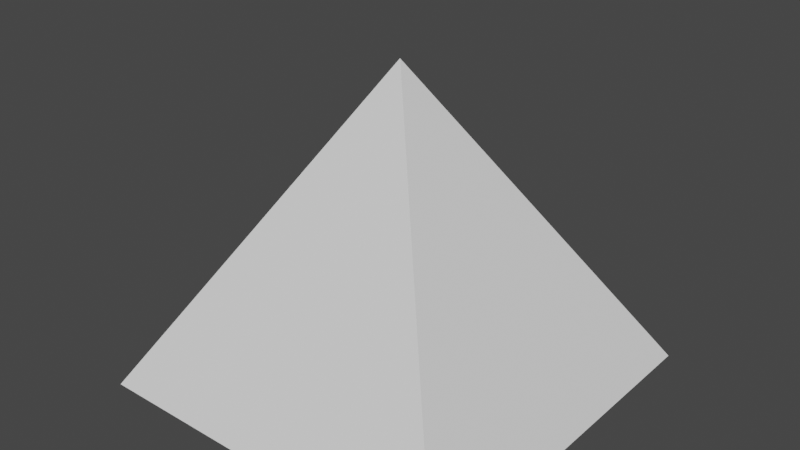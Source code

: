 # Source: limas_segi4.blend  (saved by Blender 2.92.15; exported with 4.5.12 LTS)
import bpy
from mathutils import Matrix  # noqa: F401  (used for matrix-valued properties, if any)

bpy.ops.wm.read_factory_settings(use_empty=True)
scene = bpy.context.scene
scene.name = 'Scene'

# ---- collections
col_collection = bpy.data.collections.new('Collection'); scene.collection.children.link(col_collection)

# ---- world
world_world = bpy.data.worlds.new('World'); scene.world = world_world
world_world.use_nodes = True; world_world.node_tree.nodes.clear()
_N = world_world.node_tree.nodes; _L = world_world.node_tree.links
n0 = _N.new('ShaderNodeOutputWorld'); n0.name = 'World Output'; n0.location = (300, 300)
n1 = _N.new('ShaderNodeBackground'); n1.name = 'Background'; n1.location = (10, 300)
n1.inputs[0].default_value = (0.05088, 0.05088, 0.05088, 1.0)
_L.new(n1.outputs[0], n0.inputs[0])
n0.is_active_output = True
world_world.color = (0.05088, 0.05088, 0.05088)
world_world.use_sun_shadow = False
world_world.sun_shadow_jitter_overblur = 0.0

# ---- meshes
me_cube = bpy.data.meshes.new('Cube')
me_cube.from_pydata([], [], [])
_uv = me_cube.uv_layers.new(name='UVMap')
_uv.uv.foreach_set('vector', [])
me_cube.use_remesh_fix_poles = True
me_cube.use_remesh_preserve_attributes = False
me_cube.use_mirror_vertex_groups = False
me_cube.update()
me_cube_001 = bpy.data.meshes.new('Cube.001')
me_cube_001.from_pydata([(-1.0, -1.0, 0.0), (-1.0, 1.0, 0.0), (1.0, -1.0, 0.0), (1.0, 1.0, 0.0)], [], [(1, 3, 2, 0)])
_uv = me_cube_001.uv_layers.new(name='UVMap')
_uv.uv.foreach_set('vector', [0.125, 0.5, 0.375, 0.5, 0.375, 0.75, 0.125, 0.75])
me_cube_001.use_remesh_fix_poles = True
me_cube_001.use_remesh_preserve_attributes = False
me_cube_001.use_mirror_vertex_groups = False
me_cube_001.update()
me_cube_002 = bpy.data.meshes.new('Cube.002')
me_cube_002.from_pydata([(0.0, -1.0, 0.0), (0.0, 0.0, 1.0), (0.0, 1.0, 0.0)], [], [(2, 1, 0)])
_uv = me_cube_002.uv_layers.new(name='UVMap')
_uv.uv.foreach_set('vector', [0.375, 0.5, 0.625, 0.75, 0.375, 0.75])
me_cube_002.use_remesh_fix_poles = True
me_cube_002.use_remesh_preserve_attributes = False
me_cube_002.use_mirror_vertex_groups = False
me_cube_002.update()
me_cube_003 = bpy.data.meshes.new('Cube.003')
me_cube_003.from_pydata([(-1.0, 0.0, 0.0), (0.0, 0.0, 1.0), (1.0, 0.0, 0.0)], [], [(0, 1, 2)])
_uv = me_cube_003.uv_layers.new(name='UVMap')
_uv.uv.foreach_set('vector', [0.375, 0.25, 0.625, 0.5, 0.375, 0.5])
me_cube_003.use_remesh_fix_poles = True
me_cube_003.use_remesh_preserve_attributes = False
me_cube_003.use_mirror_vertex_groups = False
me_cube_003.update()
me_cube_004 = bpy.data.meshes.new('Cube.004')
me_cube_004.from_pydata([(-1.0, 0.0, 0.0), (0.0, 0.0, 1.0), (1.0, 0.0, 0.0)], [], [(2, 1, 0)])
_uv = me_cube_004.uv_layers.new(name='UVMap')
_uv.uv.foreach_set('vector', [0.375, 0.75, 0.625, 1.0, 0.375, 1.0])
me_cube_004.use_remesh_fix_poles = True
me_cube_004.use_remesh_preserve_attributes = False
me_cube_004.use_mirror_vertex_groups = False
me_cube_004.update()
me_cube_005 = bpy.data.meshes.new('Cube.005')
me_cube_005.from_pydata([(0.0, -1.0, 0.0), (0.0, 0.0, 1.0), (0.0, 1.0, 0.0)], [], [(0, 1, 2)])
_uv = me_cube_005.uv_layers.new(name='UVMap')
_uv.uv.foreach_set('vector', [0.375, 0.0, 0.625, 0.25, 0.375, 0.25])
me_cube_005.use_remesh_fix_poles = True
me_cube_005.use_remesh_preserve_attributes = False
me_cube_005.use_mirror_vertex_groups = False
me_cube_005.update()

# ---- objects
ob_cube = bpy.data.objects.new('Cube', me_cube)
ob_cube_001 = bpy.data.objects.new('Cube.001', me_cube_001)
ob_cube_002 = bpy.data.objects.new('Cube.002', me_cube_002)
ob_cube_003 = bpy.data.objects.new('Cube.003', me_cube_003)
ob_cube_004 = bpy.data.objects.new('Cube.004', me_cube_004)
ob_cube_005 = bpy.data.objects.new('Cube.005', me_cube_005)

# ---- transforms, parenting, visibility, modifiers, constraints
ob_cube.location = (0.0, 0.0, 0.0)
ob_cube.scale = (1.0, 1.0, 1.948)
ob_cube.lineart.crease_threshold = 0.0
ob_cube_001.location = (0.0, 0.0, 0.0)
ob_cube_001.scale = (1.0, 1.0, 1.948)
ob_cube_001.lineart.crease_threshold = 0.0
ob_cube_002.location = (1.0, 0.0, 0.0)
ob_cube_002.rotation_euler = (0.0, -0.5393, 0.0)
ob_cube_002.scale = (1.0, 1.0, 1.948)
ob_cube_002.lineart.crease_threshold = 0.0
ob_cube_003.location = (0.0, 1.0, 0.0)
ob_cube_003.rotation_euler = (0.5393, 0.0, 0.0)
ob_cube_003.scale = (1.0, 1.0, 1.948)
ob_cube_003.lineart.crease_threshold = 0.0
ob_cube_004.location = (0.0, -1.0, 0.0)
ob_cube_004.rotation_euler = (-0.5393, -0.0, 0.0)
ob_cube_004.scale = (1.0, 1.0, 1.948)
ob_cube_004.lineart.crease_threshold = 0.0
ob_cube_005.location = (-1.0, 0.0, 0.0)
ob_cube_005.rotation_euler = (0.0, 0.5393, 0.0)
ob_cube_005.scale = (1.0, 1.0, 1.948)
ob_cube_005.lineart.crease_threshold = 0.0

# ---- collection membership
col_collection.objects.link(ob_cube)
col_collection.objects.link(ob_cube_001)
col_collection.objects.link(ob_cube_002)
col_collection.objects.link(ob_cube_003)
col_collection.objects.link(ob_cube_004)
col_collection.objects.link(ob_cube_005)

# ---- scene / render settings (as saved in the file)
scene.frame_start = 1; scene.frame_end = 250; scene.frame_set(0)
scene.render.engine = 'BLENDER_EEVEE_NEXT'
scene.cycles.use_denoising = False
scene.cycles.samples = 128
scene.cycles.sampling_pattern = 'TABULATED_SOBOL'
scene.cycles.use_adaptive_sampling = False
scene.cycles.use_light_tree = False
scene.view_settings.view_transform = 'Filmic'
bpy.context.view_layer.update()

# ---- added for rendering (the .blend has no active camera and no usable light): camera, sun
cam_auto = bpy.data.cameras.new('AutoCamera')
cam_auto.lens = 50.0
cam_auto.sensor_width = 36.0
cam_auto.clip_end = 1000.0
ob_auto_camera = bpy.data.objects.new('AutoCamera', cam_auto)
scene.collection.objects.link(ob_auto_camera)
ob_auto_camera.location = (3.03991, -3.64789, 3.26786)
ob_auto_camera.rotation_euler = (1.09748, -7.21219e-08, 0.694738)
scene.camera = ob_auto_camera
light_auto_sun = bpy.data.lights.new('AutoSun', 'SUN')
light_auto_sun.energy = 3.0
light_auto_sun.angle = 0.0523599
ob_auto_sun = bpy.data.objects.new('AutoSun', light_auto_sun)
scene.collection.objects.link(ob_auto_sun)
ob_auto_sun.rotation_euler = (0.872665, 0.174533, 0.523599)
bpy.context.view_layer.update()
